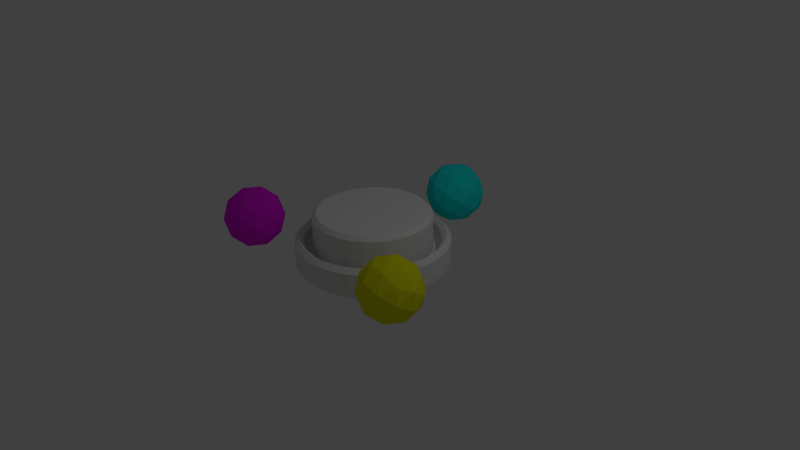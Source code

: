 # Source: Checkpoint.blend  (saved by Blender 2.78.0; exported with 4.5.12 LTS)
import bpy
from mathutils import Matrix  # noqa: F401  (used for matrix-valued properties, if any)

bpy.ops.wm.read_factory_settings(use_empty=True)
scene = bpy.context.scene
scene.name = 'Scene'

# ---- collections
col_collection_1 = bpy.data.collections.new('Collection 1'); scene.collection.children.link(col_collection_1)

# ---- materials (node trees are filled in below, after node groups)
mat_checkpoint_cube_unctive = bpy.data.materials.new('Checkpoint-Cube-Unctive')
mat_checkpoint_cube_unctive.alpha_threshold = 0.0
mat_checkpoint_cube_unctive.use_transparent_shadow = False
mat_checkpoint_cube_unctive.diffuse_color = (0.01, 0.8, 0.8, 1.0)
mat_checkpoint_cube_unctive.roughness = 0.5
mat_checkpoint_pyramid_unactive = bpy.data.materials.new('Checkpoint-Pyramid-Unactive')
mat_checkpoint_pyramid_unactive.alpha_threshold = 0.0
mat_checkpoint_pyramid_unactive.use_transparent_shadow = False
mat_checkpoint_pyramid_unactive.diffuse_color = (0.8, 0.8, 0.01, 1.0)
mat_checkpoint_pyramid_unactive.roughness = 0.5
mat_checkpoint_sphere_unactive = bpy.data.materials.new('Checkpoint-Sphere-Unactive')
mat_checkpoint_sphere_unactive.alpha_threshold = 0.0
mat_checkpoint_sphere_unactive.use_transparent_shadow = False
mat_checkpoint_sphere_unactive.diffuse_color = (0.8, 0.01, 0.8, 1.0)
mat_checkpoint_sphere_unactive.roughness = 0.5
mat_checkpoint_base = bpy.data.materials.new('Checkpoint-Base')
mat_checkpoint_base.alpha_threshold = 0.0
mat_checkpoint_base.use_transparent_shadow = False
mat_checkpoint_base.roughness = 0.5
mat_checkpoint_base.line_color = (0.0, 0.0, 0.0, 1.0)

# ---- material node trees

# ---- world
world_world = bpy.data.worlds.new('World'); scene.world = world_world
world_world.color = (0.05088, 0.05088, 0.05088)
world_world.use_sun_shadow = False
world_world.sun_shadow_jitter_overblur = 0.0
world_world.cycles.sampling_method = 'MANUAL'

# ---- cameras
cam_camera = bpy.data.cameras.new('Camera')
cam_camera.clip_end = 100.0
cam_camera.lens = 35.0
cam_camera.sensor_width = 32.0
cam_camera.sensor_height = 18.0
cam_camera.ortho_scale = 7.314
cam_camera.dof.focus_distance = 0.0
cam_camera.dof.aperture_fstop = 128.0

# ---- lights
light_lamp = bpy.data.lights.new('Lamp', 'POINT')
light_lamp.transmission_factor = 0.0
light_lamp.cutoff_distance = 30.0
light_lamp.energy = 100.0
light_lamp.shadow_buffer_clip_start = 1.001
light_lamp.shadow_soft_size = 0.1
light_lamp.shadow_maximum_resolution = 0.006
light_lamp.use_absolute_resolution = True

# ---- meshes
me_icosphere = bpy.data.meshes.new('Icosphere')
me_icosphere.from_pydata([(0.0, -0.4, 6.517e-08), (0.2894, -0.1789, 0.2103), (-0.1106, -0.1789, 0.3403), (-0.3578, -0.1789, 2.914e-08), (-0.1106, -0.1789, -0.3403), (0.2894, -0.1789, -0.2103), (0.1106, 0.1789, 0.3403), (-0.2894, 0.1789, 0.2103), (-0.2894, 0.1789, -0.2103), (0.1106, 0.1789, -0.3403), (0.3578, 0.1789, -2.914e-08), (0.0, 0.4, -6.517e-08), (-0.06498, -0.3403, 0.2), (0.1701, -0.3403, 0.1236), (0.1051, -0.2103, 0.3236), (0.3403, -0.2103, 3.426e-08), (0.1701, -0.3403, -0.1236), (-0.2103, -0.3403, 5.544e-08), (-0.2753, -0.2103, 0.2), (-0.06498, -0.3403, -0.2), (-0.2753, -0.2103, -0.2), (0.1051, -0.2103, -0.3236), (0.3804, 2.014e-08, 0.1236), (0.3804, -2.014e-08, -0.1236), (0.0, 6.517e-08, 0.4), (0.2351, 5.272e-08, 0.3236), (-0.3804, 2.014e-08, 0.1236), (-0.2351, 5.272e-08, 0.3236), (-0.2351, -5.272e-08, -0.3236), (-0.3804, -2.014e-08, -0.1236), (0.2351, -5.272e-08, -0.3236), (0.0, -6.517e-08, -0.4), (0.2753, 0.2103, 0.2), (-0.1051, 0.2103, 0.3236), (-0.3403, 0.2103, -3.426e-08), (-0.1051, 0.2103, -0.3236), (0.2753, 0.2103, -0.2), (0.06498, 0.3403, 0.2), (0.2103, 0.3403, -5.544e-08), (-0.1701, 0.3403, 0.1236), (-0.1701, 0.3403, -0.1236), (0.06498, 0.3403, -0.2)], [], [(0, 13, 12), (1, 13, 15), (0, 12, 17), (0, 17, 19), (0, 19, 16), (1, 15, 22), (2, 14, 24), (3, 18, 26), (4, 20, 28), (5, 21, 30), (1, 22, 25), (2, 24, 27), (3, 26, 29), (4, 28, 31), (5, 30, 23), (6, 32, 37), (7, 33, 39), (8, 34, 40), (9, 35, 41), (10, 36, 38), (38, 41, 11), (38, 36, 41), (36, 9, 41), (41, 40, 11), (41, 35, 40), (35, 8, 40), (40, 39, 11), (40, 34, 39), (34, 7, 39), (39, 37, 11), (39, 33, 37), (33, 6, 37), (37, 38, 11), (37, 32, 38), (32, 10, 38), (23, 36, 10), (23, 30, 36), (30, 9, 36), (31, 35, 9), (31, 28, 35), (28, 8, 35), (29, 34, 8), (29, 26, 34), (26, 7, 34), (27, 33, 7), (27, 24, 33), (24, 6, 33), (25, 32, 6), (25, 22, 32), (22, 10, 32), (30, 31, 9), (30, 21, 31), (21, 4, 31), (28, 29, 8), (28, 20, 29), (20, 3, 29), (26, 27, 7), (26, 18, 27), (18, 2, 27), (24, 25, 6), (24, 14, 25), (14, 1, 25), (22, 23, 10), (22, 15, 23), (15, 5, 23), (16, 21, 5), (16, 19, 21), (19, 4, 21), (19, 20, 4), (19, 17, 20), (17, 3, 20), (17, 18, 3), (17, 12, 18), (12, 2, 18), (15, 16, 5), (15, 13, 16), (13, 0, 16), (12, 14, 2), (12, 13, 14), (13, 1, 14)])
me_icosphere.materials.append(mat_checkpoint_cube_unctive)
me_icosphere.use_remesh_preserve_volume = False
me_icosphere.use_remesh_preserve_attributes = False
me_icosphere.use_mirror_vertex_groups = False
me_icosphere.update()
me_icosphere_002 = bpy.data.meshes.new('Icosphere.002')
me_icosphere_002.from_pydata([(0.0, -0.4, 6.517e-08), (0.2894, -0.1789, 0.2103), (-0.1106, -0.1789, 0.3403), (-0.3578, -0.1789, 2.914e-08), (-0.1106, -0.1789, -0.3403), (0.2894, -0.1789, -0.2103), (0.1106, 0.1789, 0.3403), (-0.2894, 0.1789, 0.2103), (-0.2894, 0.1789, -0.2103), (0.1106, 0.1789, -0.3403), (0.3578, 0.1789, -2.914e-08), (0.0, 0.4, -6.517e-08), (-0.06498, -0.3403, 0.2), (0.1701, -0.3403, 0.1236), (0.1051, -0.2103, 0.3236), (0.3403, -0.2103, 3.426e-08), (0.1701, -0.3403, -0.1236), (-0.2103, -0.3403, 5.544e-08), (-0.2753, -0.2103, 0.2), (-0.06498, -0.3403, -0.2), (-0.2753, -0.2103, -0.2), (0.1051, -0.2103, -0.3236), (0.3804, 2.014e-08, 0.1236), (0.3804, -2.014e-08, -0.1236), (0.0, 6.517e-08, 0.4), (0.2351, 5.272e-08, 0.3236), (-0.3804, 2.014e-08, 0.1236), (-0.2351, 5.272e-08, 0.3236), (-0.2351, -5.272e-08, -0.3236), (-0.3804, -2.014e-08, -0.1236), (0.2351, -5.272e-08, -0.3236), (0.0, -6.517e-08, -0.4), (0.2753, 0.2103, 0.2), (-0.1051, 0.2103, 0.3236), (-0.3403, 0.2103, -3.426e-08), (-0.1051, 0.2103, -0.3236), (0.2753, 0.2103, -0.2), (0.06498, 0.3403, 0.2), (0.2103, 0.3403, -5.544e-08), (-0.1701, 0.3403, 0.1236), (-0.1701, 0.3403, -0.1236), (0.06498, 0.3403, -0.2)], [], [(0, 13, 12), (1, 13, 15), (0, 12, 17), (0, 17, 19), (0, 19, 16), (1, 15, 22), (2, 14, 24), (3, 18, 26), (4, 20, 28), (5, 21, 30), (1, 22, 25), (2, 24, 27), (3, 26, 29), (4, 28, 31), (5, 30, 23), (6, 32, 37), (7, 33, 39), (8, 34, 40), (9, 35, 41), (10, 36, 38), (38, 41, 11), (38, 36, 41), (36, 9, 41), (41, 40, 11), (41, 35, 40), (35, 8, 40), (40, 39, 11), (40, 34, 39), (34, 7, 39), (39, 37, 11), (39, 33, 37), (33, 6, 37), (37, 38, 11), (37, 32, 38), (32, 10, 38), (23, 36, 10), (23, 30, 36), (30, 9, 36), (31, 35, 9), (31, 28, 35), (28, 8, 35), (29, 34, 8), (29, 26, 34), (26, 7, 34), (27, 33, 7), (27, 24, 33), (24, 6, 33), (25, 32, 6), (25, 22, 32), (22, 10, 32), (30, 31, 9), (30, 21, 31), (21, 4, 31), (28, 29, 8), (28, 20, 29), (20, 3, 29), (26, 27, 7), (26, 18, 27), (18, 2, 27), (24, 25, 6), (24, 14, 25), (14, 1, 25), (22, 23, 10), (22, 15, 23), (15, 5, 23), (16, 21, 5), (16, 19, 21), (19, 4, 21), (19, 20, 4), (19, 17, 20), (17, 3, 20), (17, 18, 3), (17, 12, 18), (12, 2, 18), (15, 16, 5), (15, 13, 16), (13, 0, 16), (12, 14, 2), (12, 13, 14), (13, 1, 14)])
me_icosphere_002.materials.append(mat_checkpoint_pyramid_unactive)
me_icosphere_002.use_remesh_preserve_volume = False
me_icosphere_002.use_remesh_preserve_attributes = False
me_icosphere_002.use_mirror_vertex_groups = False
me_icosphere_002.update()
me_icosphere_001 = bpy.data.meshes.new('Icosphere.001')
me_icosphere_001.from_pydata([(0.0, -0.4, 6.517e-08), (0.2894, -0.1789, 0.2103), (-0.1106, -0.1789, 0.3403), (-0.3578, -0.1789, 2.914e-08), (-0.1106, -0.1789, -0.3403), (0.2894, -0.1789, -0.2103), (0.1106, 0.1789, 0.3403), (-0.2894, 0.1789, 0.2103), (-0.2894, 0.1789, -0.2103), (0.1106, 0.1789, -0.3403), (0.3578, 0.1789, -2.914e-08), (0.0, 0.4, -6.517e-08), (-0.06498, -0.3403, 0.2), (0.1701, -0.3403, 0.1236), (0.1051, -0.2103, 0.3236), (0.3403, -0.2103, 3.426e-08), (0.1701, -0.3403, -0.1236), (-0.2103, -0.3403, 5.544e-08), (-0.2753, -0.2103, 0.2), (-0.06498, -0.3403, -0.2), (-0.2753, -0.2103, -0.2), (0.1051, -0.2103, -0.3236), (0.3804, 2.014e-08, 0.1236), (0.3804, -2.014e-08, -0.1236), (0.0, 6.517e-08, 0.4), (0.2351, 5.272e-08, 0.3236), (-0.3804, 2.014e-08, 0.1236), (-0.2351, 5.272e-08, 0.3236), (-0.2351, -5.272e-08, -0.3236), (-0.3804, -2.014e-08, -0.1236), (0.2351, -5.272e-08, -0.3236), (0.0, -6.517e-08, -0.4), (0.2753, 0.2103, 0.2), (-0.1051, 0.2103, 0.3236), (-0.3403, 0.2103, -3.426e-08), (-0.1051, 0.2103, -0.3236), (0.2753, 0.2103, -0.2), (0.06498, 0.3403, 0.2), (0.2103, 0.3403, -5.544e-08), (-0.1701, 0.3403, 0.1236), (-0.1701, 0.3403, -0.1236), (0.06498, 0.3403, -0.2)], [], [(0, 13, 12), (1, 13, 15), (0, 12, 17), (0, 17, 19), (0, 19, 16), (1, 15, 22), (2, 14, 24), (3, 18, 26), (4, 20, 28), (5, 21, 30), (1, 22, 25), (2, 24, 27), (3, 26, 29), (4, 28, 31), (5, 30, 23), (6, 32, 37), (7, 33, 39), (8, 34, 40), (9, 35, 41), (10, 36, 38), (38, 41, 11), (38, 36, 41), (36, 9, 41), (41, 40, 11), (41, 35, 40), (35, 8, 40), (40, 39, 11), (40, 34, 39), (34, 7, 39), (39, 37, 11), (39, 33, 37), (33, 6, 37), (37, 38, 11), (37, 32, 38), (32, 10, 38), (23, 36, 10), (23, 30, 36), (30, 9, 36), (31, 35, 9), (31, 28, 35), (28, 8, 35), (29, 34, 8), (29, 26, 34), (26, 7, 34), (27, 33, 7), (27, 24, 33), (24, 6, 33), (25, 32, 6), (25, 22, 32), (22, 10, 32), (30, 31, 9), (30, 21, 31), (21, 4, 31), (28, 29, 8), (28, 20, 29), (20, 3, 29), (26, 27, 7), (26, 18, 27), (18, 2, 27), (24, 25, 6), (24, 14, 25), (14, 1, 25), (22, 23, 10), (22, 15, 23), (15, 5, 23), (16, 21, 5), (16, 19, 21), (19, 4, 21), (19, 20, 4), (19, 17, 20), (17, 3, 20), (17, 18, 3), (17, 12, 18), (12, 2, 18), (15, 16, 5), (15, 13, 16), (13, 0, 16), (12, 14, 2), (12, 13, 14), (13, 1, 14)])
me_icosphere_001.materials.append(mat_checkpoint_sphere_unactive)
me_icosphere_001.use_remesh_preserve_volume = False
me_icosphere_001.use_remesh_preserve_attributes = False
me_icosphere_001.use_mirror_vertex_groups = False
me_icosphere_001.update()
me_cylinder_007 = bpy.data.meshes.new('Cylinder.007')
me_cylinder_007.from_pydata([(-4.284e-08, 0.944, -0.25), (-0.0555, 0.9945, -0.1942), (0.0555, 0.9945, -0.1942), (0.0555, 0.8735, 0.1042), (0.05577, 0.9293, 0.1554), (-0.05577, 0.9293, 0.1554), (-0.0555, 0.8735, 0.1042), (0.1842, 0.9258, -0.25), (0.1396, 0.9863, -0.1942), (0.2485, 0.9646, -0.1942), (0.116, 0.8675, 0.1042), (0.2248, 0.8459, 0.1042), (0.236, 0.9006, 0.1554), (0.1266, 0.9223, 0.1554), (0.3612, 0.8721, -0.25), (0.3293, 0.9401, -0.1942), (0.4319, 0.8976, -0.1942), (0.283, 0.8282, 0.1042), (0.3855, 0.7857, 0.1042), (0.4072, 0.8372, 0.1554), (0.3041, 0.8799, 0.1554), (0.5244, 0.7849, -0.25), (0.5064, 0.8578, -0.1942), (0.5987, 0.7961, -0.1942), (0.4391, 0.7571, 0.1042), (0.5314, 0.6954, 0.1042), (0.5627, 0.7417, 0.1554), (0.4699, 0.8037, 0.1554), (0.6675, 0.6675, -0.25), (0.664, 0.7425, -0.1942), (0.7425, 0.664, -0.1942), (0.5784, 0.6569, 0.1042), (0.6569, 0.5784, 0.1042), (0.6965, 0.6177, 0.1554), (0.6177, 0.6965, 0.1554), (0.7849, 0.5244, -0.25), (0.7961, 0.5987, -0.1942), (0.8578, 0.5064, -0.1942), (0.6954, 0.5314, 0.1042), (0.7571, 0.4391, 0.1042), (0.8037, 0.4699, 0.1554), (0.7417, 0.5627, 0.1554), (0.8721, 0.3612, -0.25), (0.8976, 0.4319, -0.1942), (0.9401, 0.3293, -0.1942), (0.7857, 0.3855, 0.1042), (0.8282, 0.283, 0.1042), (0.8799, 0.3041, 0.1554), (0.8372, 0.4072, 0.1554), (0.9258, 0.1842, -0.25), (0.9646, 0.2485, -0.1942), (0.9863, 0.1396, -0.1942), (0.8459, 0.2248, 0.1042), (0.8675, 0.116, 0.1042), (0.9223, 0.1266, 0.1554), (0.9006, 0.236, 0.1554), (0.944, 7.078e-08, -0.25), (0.9945, 0.0555, -0.1942), (0.9945, -0.0555, -0.1942), (0.8735, 0.0555, 0.1042), (0.8735, -0.0555, 0.1042), (0.9293, -0.05577, 0.1554), (0.9293, 0.05577, 0.1554), (0.9258, -0.1842, -0.25), (0.9863, -0.1396, -0.1942), (0.9646, -0.2485, -0.1942), (0.8675, -0.116, 0.1042), (0.8459, -0.2248, 0.1042), (0.9006, -0.236, 0.1554), (0.9223, -0.1266, 0.1554), (0.8721, -0.3612, -0.25), (0.9401, -0.3293, -0.1942), (0.8976, -0.4319, -0.1942), (0.8282, -0.283, 0.1042), (0.7857, -0.3855, 0.1042), (0.8372, -0.4072, 0.1554), (0.8799, -0.3041, 0.1554), (0.7849, -0.5244, -0.25), (0.8578, -0.5064, -0.1942), (0.7961, -0.5987, -0.1942), (0.7571, -0.4391, 0.1042), (0.6954, -0.5314, 0.1042), (0.7417, -0.5627, 0.1554), (0.8037, -0.4699, 0.1554), (0.6675, -0.6675, -0.25), (0.7425, -0.664, -0.1942), (0.664, -0.7425, -0.1942), (0.6569, -0.5784, 0.1042), (0.5784, -0.6569, 0.1042), (0.6177, -0.6965, 0.1554), (0.6965, -0.6177, 0.1554), (0.5244, -0.7849, -0.25), (0.5987, -0.7961, -0.1942), (0.5064, -0.8578, -0.1942), (0.5314, -0.6954, 0.1042), (0.4391, -0.7571, 0.1042), (0.4699, -0.8037, 0.1554), (0.5627, -0.7417, 0.1554), (0.3612, -0.8721, -0.25), (0.4319, -0.8976, -0.1942), (0.3293, -0.9401, -0.1942), (0.3855, -0.7857, 0.1042), (0.283, -0.8282, 0.1042), (0.3041, -0.8799, 0.1554), (0.4072, -0.8372, 0.1554), (0.1842, -0.9258, -0.25), (0.2485, -0.9646, -0.1942), (0.1396, -0.9863, -0.1942), (0.2248, -0.8459, 0.1042), (0.116, -0.8675, 0.1042), (0.1266, -0.9223, 0.1554), (0.236, -0.9006, 0.1554), (-2.915e-07, -0.944, -0.25), (0.0555, -0.9945, -0.1942), (-0.0555, -0.9945, -0.1942), (0.0555, -0.8735, 0.1042), (-0.0555, -0.8735, 0.1042), (-0.05577, -0.9293, 0.1554), (0.05577, -0.9293, 0.1554), (-0.1842, -0.9258, -0.25), (-0.1396, -0.9863, -0.1942), (-0.2485, -0.9646, -0.1942), (-0.116, -0.8675, 0.1042), (-0.2248, -0.8459, 0.1042), (-0.236, -0.9006, 0.1554), (-0.1266, -0.9223, 0.1554), (-0.3612, -0.8721, -0.25), (-0.3293, -0.9401, -0.1942), (-0.4319, -0.8976, -0.1942), (-0.283, -0.8282, 0.1042), (-0.3855, -0.7857, 0.1042), (-0.4072, -0.8372, 0.1554), (-0.3041, -0.8799, 0.1554), (-0.5244, -0.7849, -0.25), (-0.5064, -0.8578, -0.1942), (-0.5987, -0.7961, -0.1942), (-0.4391, -0.7571, 0.1042), (-0.5314, -0.6954, 0.1042), (-0.5627, -0.7417, 0.1554), (-0.4699, -0.8037, 0.1554), (-0.6675, -0.6675, -0.25), (-0.664, -0.7425, -0.1942), (-0.7425, -0.664, -0.1942), (-0.5784, -0.6569, 0.1042), (-0.6569, -0.5784, 0.1042), (-0.6965, -0.6177, 0.1554), (-0.6177, -0.6965, 0.1554), (-0.7849, -0.5244, -0.25), (-0.7961, -0.5987, -0.1942), (-0.8578, -0.5064, -0.1942), (-0.6954, -0.5314, 0.1042), (-0.7571, -0.4391, 0.1042), (-0.8037, -0.4699, 0.1554), (-0.7417, -0.5627, 0.1554), (-0.8721, -0.3612, -0.25), (-0.8976, -0.4319, -0.1942), (-0.9401, -0.3293, -0.1942), (-0.7857, -0.3855, 0.1042), (-0.8282, -0.283, 0.1042), (-0.8799, -0.3041, 0.1554), (-0.8372, -0.4071, 0.1554), (-0.9258, -0.1842, -0.25), (-0.9646, -0.2485, -0.1942), (-0.9863, -0.1396, -0.1942), (-0.8459, -0.2248, 0.1042), (-0.8675, -0.116, 0.1042), (-0.9223, -0.1266, 0.1554), (-0.9006, -0.236, 0.1554), (-0.944, 8.75e-07, -0.25), (-0.9945, -0.0555, -0.1942), (-0.9945, 0.05551, -0.1942), (-0.8735, -0.0555, 0.1042), (-0.8735, 0.0555, 0.1042), (-0.9293, 0.05577, 0.1554), (-0.9293, -0.05577, 0.1554), (-0.9258, 0.1842, -0.25), (-0.9863, 0.1396, -0.1942), (-0.9646, 0.2485, -0.1942), (-0.8675, 0.116, 0.1042), (-0.8459, 0.2248, 0.1042), (-0.9006, 0.236, 0.1554), (-0.9223, 0.1266, 0.1554), (-0.8721, 0.3612, -0.25), (-0.9401, 0.3293, -0.1942), (-0.8976, 0.4319, -0.1942), (-0.8282, 0.283, 0.1042), (-0.7857, 0.3855, 0.1042), (-0.8372, 0.4072, 0.1554), (-0.8799, 0.3041, 0.1554), (-0.7849, 0.5244, -0.25), (-0.8578, 0.5064, -0.1942), (-0.7961, 0.5987, -0.1942), (-0.7571, 0.4391, 0.1042), (-0.6954, 0.5314, 0.1042), (-0.7417, 0.5627, 0.1554), (-0.8037, 0.4699, 0.1554), (-0.6675, 0.6675, -0.25), (-0.7425, 0.664, -0.1942), (-0.664, 0.7425, -0.1942), (-0.6569, 0.5784, 0.1042), (-0.5784, 0.6569, 0.1042), (-0.6177, 0.6965, 0.1554), (-0.6965, 0.6177, 0.1554), (-0.5244, 0.7849, -0.25), (-0.5987, 0.7961, -0.1942), (-0.5064, 0.8578, -0.1942), (-0.5314, 0.6954, 0.1042), (-0.4391, 0.7571, 0.1042), (-0.4699, 0.8037, 0.1554), (-0.5627, 0.7417, 0.1554), (-0.3612, 0.8721, -0.25), (-0.4319, 0.8976, -0.1942), (-0.3293, 0.9401, -0.1942), (-0.3855, 0.7857, 0.1042), (-0.283, 0.8282, 0.1042), (-0.3041, 0.8799, 0.1554), (-0.4071, 0.8372, 0.1554), (-0.1842, 0.9258, -0.25), (-0.2485, 0.9646, -0.1942), (-0.1396, 0.9863, -0.1942), (-0.2248, 0.8459, 0.1042), (-0.116, 0.8675, 0.1042), (-0.1266, 0.9223, 0.1554), (-0.236, 0.9006, 0.1554), (0.1284, 0.9315, 0.1546), (0.2378, 0.9097, 0.1546), (0.2485, 0.9646, 0.09423), (0.1396, 0.9863, 0.09423), (0.05577, 0.9387, 0.1546), (0.0555, 0.9945, 0.09423), (-0.0555, 0.9945, 0.09423), (-0.05577, 0.9387, 0.1546), (0.3077, 0.8885, 0.1546), (0.4107, 0.8459, 0.1546), (0.4319, 0.8976, 0.09423), (0.3293, 0.9401, 0.09423), (0.4751, 0.8114, 0.1546), (0.5679, 0.7495, 0.1546), (0.5987, 0.7961, 0.09423), (0.5064, 0.8578, 0.09423), (0.6243, 0.7032, 0.1546), (0.7032, 0.6243, 0.1546), (0.7425, 0.664, 0.09423), (0.664, 0.7425, 0.09423), (0.7495, 0.5679, 0.1546), (0.8114, 0.4751, 0.1546), (0.8578, 0.5064, 0.09423), (0.7961, 0.5987, 0.09423), (0.8459, 0.4107, 0.1546), (0.8885, 0.3077, 0.1546), (0.9401, 0.3293, 0.09423), (0.8976, 0.4319, 0.09423), (0.9097, 0.2378, 0.1546), (0.9315, 0.1284, 0.1546), (0.9863, 0.1396, 0.09423), (0.9646, 0.2485, 0.09423), (0.9387, 0.05577, 0.1546), (0.9387, -0.05577, 0.1546), (0.9945, -0.0555, 0.09423), (0.9945, 0.0555, 0.09423), (0.9315, -0.1284, 0.1546), (0.9097, -0.2378, 0.1546), (0.9646, -0.2485, 0.09423), (0.9863, -0.1396, 0.09423), (0.8885, -0.3077, 0.1546), (0.8459, -0.4107, 0.1546), (0.8976, -0.4319, 0.09423), (0.9401, -0.3293, 0.09423), (0.8114, -0.4751, 0.1546), (0.7495, -0.5679, 0.1546), (0.7961, -0.5987, 0.09423), (0.8578, -0.5064, 0.09423), (0.7032, -0.6243, 0.1546), (0.6243, -0.7032, 0.1546), (0.664, -0.7425, 0.09423), (0.7425, -0.664, 0.09423), (0.5679, -0.7495, 0.1546), (0.4751, -0.8114, 0.1546), (0.5064, -0.8578, 0.09423), (0.5987, -0.7961, 0.09423), (0.4107, -0.8459, 0.1546), (0.3077, -0.8885, 0.1546), (0.3293, -0.9401, 0.09423), (0.4319, -0.8976, 0.09423), (0.2378, -0.9097, 0.1546), (0.1284, -0.9315, 0.1546), (0.1396, -0.9863, 0.09423), (0.2485, -0.9646, 0.09423), (0.05577, -0.9387, 0.1546), (-0.05577, -0.9387, 0.1546), (-0.0555, -0.9945, 0.09423), (0.0555, -0.9945, 0.09423), (-0.1284, -0.9315, 0.1546), (-0.2378, -0.9097, 0.1546), (-0.2485, -0.9646, 0.09423), (-0.1396, -0.9863, 0.09423), (-0.3077, -0.8885, 0.1546), (-0.4107, -0.8459, 0.1546), (-0.4319, -0.8976, 0.09423), (-0.3293, -0.9401, 0.09423), (-0.4751, -0.8114, 0.1546), (-0.5679, -0.7495, 0.1546), (-0.5987, -0.7961, 0.09423), (-0.5064, -0.8578, 0.09423), (-0.6243, -0.7032, 0.1546), (-0.7032, -0.6243, 0.1546), (-0.7425, -0.664, 0.09423), (-0.664, -0.7425, 0.09423), (-0.7495, -0.5679, 0.1546), (-0.8114, -0.4751, 0.1546), (-0.8578, -0.5064, 0.09423), (-0.7961, -0.5987, 0.09423), (-0.8459, -0.4107, 0.1546), (-0.8885, -0.3077, 0.1546), (-0.9401, -0.3293, 0.09423), (-0.8976, -0.4319, 0.09423), (-0.9097, -0.2378, 0.1546), (-0.9315, -0.1284, 0.1546), (-0.9863, -0.1396, 0.09423), (-0.9646, -0.2485, 0.09423), (-0.9387, -0.05577, 0.1546), (-0.9387, 0.05577, 0.1546), (-0.9945, 0.05551, 0.09423), (-0.9945, -0.0555, 0.09423), (-0.9315, 0.1284, 0.1546), (-0.9097, 0.2378, 0.1546), (-0.9646, 0.2485, 0.09423), (-0.9863, 0.1396, 0.09423), (-0.8885, 0.3077, 0.1546), (-0.8459, 0.4107, 0.1546), (-0.8976, 0.4319, 0.09423), (-0.9401, 0.3293, 0.09423), (-0.8114, 0.4751, 0.1546), (-0.7495, 0.5679, 0.1546), (-0.7961, 0.5987, 0.09423), (-0.8578, 0.5064, 0.09423), (-0.7032, 0.6243, 0.1546), (-0.6243, 0.7032, 0.1546), (-0.664, 0.7425, 0.09423), (-0.7425, 0.664, 0.09423), (-0.5679, 0.7495, 0.1546), (-0.4751, 0.8114, 0.1546), (-0.5064, 0.8578, 0.09423), (-0.5987, 0.7961, 0.09423), (-0.4107, 0.8459, 0.1546), (-0.3077, 0.8885, 0.1546), (-0.3293, 0.9401, 0.09423), (-0.4319, 0.8976, 0.09423), (-0.2378, 0.9097, 0.1546), (-0.1284, 0.9315, 0.1546), (-0.1396, 0.9863, 0.09423), (-0.2485, 0.9646, 0.09423), (0.0944, 0.7591, -0.01923), (0.2033, 0.7374, -0.01923), (0.2144, 0.7918, -0.06746), (0.105, 0.8136, -0.06746), (0.0555, 0.7629, -0.01923), (0.05577, 0.8184, -0.06746), (-0.05577, 0.8184, -0.06746), (-0.0555, 0.7629, -0.01923), (0.2407, 0.7261, -0.01923), (0.3432, 0.6836, -0.01923), (0.3647, 0.7348, -0.06746), (0.2617, 0.7775, -0.06746), (0.3777, 0.6652, -0.01923), (0.47, 0.6035, -0.01923), (0.5011, 0.6495, -0.06746), (0.4083, 0.7115, -0.06746), (0.5002, 0.5787, -0.01923), (0.5787, 0.5002, -0.01923), (0.6182, 0.5393, -0.06746), (0.5393, 0.6182, -0.06746), (0.6035, 0.47, -0.01923), (0.6652, 0.3777, -0.01923), (0.7115, 0.4083, -0.06746), (0.6495, 0.5011, -0.06746), (0.6836, 0.3432, -0.01923), (0.7261, 0.2407, -0.01923), (0.7775, 0.2617, -0.06746), (0.7348, 0.3647, -0.06746), (0.7374, 0.2033, -0.01923), (0.7591, 0.0944, -0.01923), (0.8136, 0.105, -0.06746), (0.7918, 0.2144, -0.06746), (0.7629, 0.0555, -0.01923), (0.7629, -0.0555, -0.01923), (0.8184, -0.05577, -0.06746), (0.8184, 0.05577, -0.06746), (0.7591, -0.0944, -0.01923), (0.7374, -0.2033, -0.01923), (0.7918, -0.2144, -0.06746), (0.8136, -0.105, -0.06746), (0.7261, -0.2407, -0.01923), (0.6836, -0.3432, -0.01923), (0.7348, -0.3647, -0.06746), (0.7775, -0.2617, -0.06746), (0.6652, -0.3777, -0.01923), (0.6035, -0.47, -0.01923), (0.6495, -0.5011, -0.06746), (0.7115, -0.4083, -0.06746), (0.5787, -0.5002, -0.01923), (0.5002, -0.5787, -0.01923), (0.5393, -0.6182, -0.06746), (0.6182, -0.5393, -0.06746), (0.47, -0.6035, -0.01923), (0.3777, -0.6652, -0.01923), (0.4083, -0.7115, -0.06746), (0.5011, -0.6495, -0.06746), (0.3432, -0.6836, -0.01923), (0.2407, -0.7261, -0.01923), (0.2617, -0.7775, -0.06746), (0.3647, -0.7348, -0.06746), (0.2033, -0.7374, -0.01923), (0.0944, -0.7591, -0.01923), (0.105, -0.8136, -0.06746), (0.2144, -0.7918, -0.06746), (0.0555, -0.7629, -0.01923), (-0.0555, -0.7629, -0.01923), (-0.05577, -0.8184, -0.06746), (0.05577, -0.8184, -0.06746), (-0.0944, -0.7591, -0.01923), (-0.2033, -0.7374, -0.01923), (-0.2144, -0.7918, -0.06746), (-0.105, -0.8136, -0.06746), (-0.2407, -0.7261, -0.01923), (-0.3432, -0.6836, -0.01923), (-0.3647, -0.7348, -0.06746), (-0.2617, -0.7775, -0.06746), (-0.3777, -0.6652, -0.01923), (-0.47, -0.6035, -0.01923), (-0.5011, -0.6495, -0.06746), (-0.4083, -0.7115, -0.06746), (-0.5002, -0.5787, -0.01923), (-0.5787, -0.5002, -0.01923), (-0.6182, -0.5393, -0.06746), (-0.5393, -0.6182, -0.06746), (-0.6035, -0.47, -0.01923), (-0.6652, -0.3777, -0.01923), (-0.7115, -0.4083, -0.06746), (-0.6495, -0.5011, -0.06746), (-0.6836, -0.3432, -0.01923), (-0.7261, -0.2407, -0.01923), (-0.7775, -0.2617, -0.06746), (-0.7348, -0.3647, -0.06746), (-0.7374, -0.2033, -0.01923), (-0.7591, -0.0944, -0.01923), (-0.8136, -0.105, -0.06746), (-0.7918, -0.2144, -0.06746), (-0.7629, -0.0555, -0.01923), (-0.7629, 0.0555, -0.01923), (-0.8184, 0.05577, -0.06746), (-0.8184, -0.05577, -0.06746), (-0.7591, 0.0944, -0.01923), (-0.7374, 0.2033, -0.01923), (-0.7918, 0.2144, -0.06746), (-0.8136, 0.105, -0.06746), (-0.7261, 0.2407, -0.01923), (-0.6836, 0.3432, -0.01923), (-0.7348, 0.3647, -0.06746), (-0.7775, 0.2617, -0.06746), (-0.6652, 0.3777, -0.01923), (-0.6035, 0.47, -0.01923), (-0.6495, 0.5011, -0.06746), (-0.7115, 0.4083, -0.06746), (-0.5787, 0.5002, -0.01923), (-0.5002, 0.5787, -0.01923), (-0.5393, 0.6182, -0.06746), (-0.6182, 0.5393, -0.06746), (-0.47, 0.6035, -0.01923), (-0.3777, 0.6652, -0.01923), (-0.4083, 0.7115, -0.06746), (-0.5011, 0.6495, -0.06746), (-0.3432, 0.6836, -0.01923), (-0.2407, 0.7261, -0.01923), (-0.2617, 0.7775, -0.06746), (-0.3647, 0.7348, -0.06746), (-0.2033, 0.7374, -0.01923), (-0.0944, 0.7591, -0.01923), (-0.105, 0.8136, -0.06746), (-0.2144, 0.7918, -0.06746), (0.1049, 0.8131, -0.06754), (0.2143, 0.7913, -0.06754), (0.2248, 0.8459, -0.004227), (0.116, 0.8675, -0.004227), (0.05577, 0.8179, -0.06754), (0.0555, 0.8735, -0.004227), (-0.0555, 0.8735, -0.004227), (-0.05577, 0.8179, -0.06754), (0.2615, 0.777, -0.06754), (0.3645, 0.7343, -0.06754), (0.3855, 0.7857, -0.004227), (0.283, 0.8282, -0.004227), (0.408, 0.7111, -0.06754), (0.5008, 0.6491, -0.06754), (0.5314, 0.6954, -0.004227), (0.4391, 0.7571, -0.004227), (0.5389, 0.6178, -0.06754), (0.6178, 0.5389, -0.06754), (0.6569, 0.5784, -0.004227), (0.5784, 0.6569, -0.004227), (0.6491, 0.5008, -0.06754), (0.7111, 0.408, -0.06754), (0.7571, 0.4391, -0.004227), (0.6954, 0.5314, -0.004227), (0.7343, 0.3645, -0.06754), (0.777, 0.2615, -0.06754), (0.8282, 0.283, -0.004227), (0.7857, 0.3855, -0.004227), (0.7913, 0.2143, -0.06754), (0.8131, 0.1049, -0.06754), (0.8675, 0.116, -0.004227), (0.8459, 0.2248, -0.004227), (0.8179, 0.05577, -0.06754), (0.8179, -0.05577, -0.06754), (0.8735, -0.0555, -0.004227), (0.8735, 0.0555, -0.004227), (0.8131, -0.1049, -0.06754), (0.7913, -0.2143, -0.06754), (0.8459, -0.2248, -0.004227), (0.8675, -0.116, -0.004227), (0.777, -0.2615, -0.06754), (0.7343, -0.3645, -0.06754), (0.7857, -0.3855, -0.004227), (0.8282, -0.283, -0.004227), (0.7111, -0.408, -0.06754), (0.6491, -0.5008, -0.06754), (0.6954, -0.5314, -0.004227), (0.7571, -0.4391, -0.004227), (0.6178, -0.5389, -0.06754), (0.5389, -0.6178, -0.06754), (0.5784, -0.6569, -0.004227), (0.6569, -0.5784, -0.004227), (0.5008, -0.6491, -0.06754), (0.408, -0.7111, -0.06754), (0.4391, -0.7571, -0.004227), (0.5314, -0.6954, -0.004227), (0.3645, -0.7343, -0.06754), (0.2615, -0.777, -0.06754), (0.283, -0.8282, -0.004227), (0.3855, -0.7857, -0.004227), (0.2143, -0.7913, -0.06754), (0.1049, -0.8131, -0.06754), (0.116, -0.8675, -0.004227), (0.2248, -0.8459, -0.004227), (0.05577, -0.8179, -0.06754), (-0.05577, -0.8179, -0.06754), (-0.0555, -0.8735, -0.004227), (0.0555, -0.8735, -0.004227), (-0.1049, -0.8131, -0.06754), (-0.2143, -0.7913, -0.06754), (-0.2248, -0.8459, -0.004227), (-0.116, -0.8675, -0.004227), (-0.2615, -0.777, -0.06754), (-0.3645, -0.7343, -0.06754), (-0.3855, -0.7857, -0.004227), (-0.283, -0.8282, -0.004227), (-0.408, -0.7111, -0.06754), (-0.5008, -0.6491, -0.06754), (-0.5314, -0.6954, -0.004227), (-0.4391, -0.7571, -0.004227), (-0.5389, -0.6178, -0.06754), (-0.6178, -0.5389, -0.06754), (-0.6569, -0.5784, -0.004227), (-0.5784, -0.6569, -0.004227), (-0.6491, -0.5008, -0.06754), (-0.7111, -0.408, -0.06754), (-0.7571, -0.4391, -0.004227), (-0.6954, -0.5314, -0.004227), (-0.7343, -0.3645, -0.06754), (-0.777, -0.2615, -0.06754), (-0.8282, -0.283, -0.004227), (-0.7857, -0.3855, -0.004227), (-0.7913, -0.2143, -0.06754), (-0.8131, -0.1049, -0.06754), (-0.8675, -0.116, -0.004227), (-0.8459, -0.2248, -0.004227), (-0.8179, -0.05577, -0.06754), (-0.8179, 0.05577, -0.06754), (-0.8735, 0.0555, -0.004227), (-0.8735, -0.0555, -0.004227), (-0.8131, 0.1049, -0.06754), (-0.7913, 0.2143, -0.06754), (-0.8459, 0.2248, -0.004227), (-0.8675, 0.116, -0.004227), (-0.777, 0.2615, -0.06754), (-0.7343, 0.3645, -0.06754), (-0.7857, 0.3855, -0.004227), (-0.8282, 0.283, -0.004227), (-0.7111, 0.408, -0.06754), (-0.6491, 0.5008, -0.06754), (-0.6954, 0.5314, -0.004227), (-0.7571, 0.4391, -0.004227), (-0.6178, 0.5389, -0.06754), (-0.5389, 0.6178, -0.06754), (-0.5784, 0.6569, -0.004227), (-0.6569, 0.5784, -0.004227), (-0.5008, 0.6491, -0.06754), (-0.408, 0.7111, -0.06754), (-0.4391, 0.7571, -0.004227), (-0.5314, 0.6954, -0.004227), (-0.3645, 0.7343, -0.06754), (-0.2615, 0.777, -0.06754), (-0.283, 0.8282, -0.004227), (-0.3855, 0.7857, -0.004227), (-0.2143, 0.7913, -0.06754), (-0.1049, 0.8131, -0.06754), (-0.116, 0.8675, -0.004227), (-0.2248, 0.8459, -0.004227), (0.0944, 0.7591, 0.4192), (0.139, 0.6987, 0.475), (0.2033, 0.7374, 0.4192), (0.0555, 0.7629, 0.4192), (-0.0555, 0.7629, 0.4192), (9.779e-08, 0.7124, 0.475), (0.2407, 0.7261, 0.4192), (0.2726, 0.6581, 0.475), (0.3432, 0.6836, 0.4192), (0.3777, 0.6652, 0.4192), (0.3958, 0.5923, 0.475), (0.47, 0.6035, 0.4192), (0.5002, 0.5787, 0.4192), (0.5037, 0.5037, 0.475), (0.5787, 0.5002, 0.4192), (0.6035, 0.47, 0.4192), (0.5923, 0.3958, 0.475), (0.6652, 0.3777, 0.4192), (0.6836, 0.3432, 0.4192), (0.6581, 0.2726, 0.475), (0.7261, 0.2407, 0.4192), (0.7374, 0.2033, 0.4192), (0.6987, 0.139, 0.475), (0.7591, 0.0944, 0.4192), (0.7629, 0.0555, 0.4192), (0.7124, -1.211e-08, 0.475), (0.7629, -0.0555, 0.4192), (0.7591, -0.0944, 0.4192), (0.6987, -0.139, 0.475), (0.7374, -0.2033, 0.4192), (0.7261, -0.2407, 0.4192), (0.6581, -0.2726, 0.475), (0.6836, -0.3432, 0.4192), (0.6652, -0.3777, 0.4192), (0.5923, -0.3958, 0.475), (0.6035, -0.47, 0.4192), (0.5787, -0.5002, 0.4192), (0.5037, -0.5037, 0.475), (0.5002, -0.5787, 0.4192), (0.47, -0.6035, 0.4192), (0.3958, -0.5923, 0.475), (0.3777, -0.6652, 0.4192), (0.3432, -0.6836, 0.4192), (0.2726, -0.6581, 0.475), (0.2407, -0.7261, 0.4192), (0.2033, -0.7374, 0.4192), (0.139, -0.6987, 0.475), (0.0944, -0.7591, 0.4192), (0.0555, -0.7629, 0.4192), (-2.147e-07, -0.7124, 0.475), (-0.0555, -0.7629, 0.4192), (-0.0944, -0.7591, 0.4192), (-0.139, -0.6987, 0.475), (-0.2033, -0.7374, 0.4192), (-0.2407, -0.7261, 0.4192), (-0.2726, -0.6581, 0.475), (-0.3432, -0.6836, 0.4192), (-0.3777, -0.6652, 0.4192), (-0.3958, -0.5923, 0.475), (-0.47, -0.6035, 0.4192), (-0.5002, -0.5787, 0.4192), (-0.5037, -0.5037, 0.475), (-0.5787, -0.5002, 0.4192), (-0.6035, -0.47, 0.4192), (-0.5923, -0.3958, 0.475), (-0.6652, -0.3777, 0.4192), (-0.6836, -0.3432, 0.4192), (-0.6581, -0.2726, 0.475), (-0.7261, -0.2407, 0.4192), (-0.7374, -0.2033, 0.4192), (-0.6987, -0.139, 0.475), (-0.7591, -0.0944, 0.4192), (-0.7629, -0.0555, 0.4192), (-0.7124, 6.407e-07, 0.475), (-0.7629, 0.0555, 0.4192), (-0.7591, 0.0944, 0.4192), (-0.6987, 0.139, 0.475), (-0.7374, 0.2033, 0.4192), (-0.7261, 0.2407, 0.4192), (-0.6581, 0.2726, 0.475), (-0.6836, 0.3432, 0.4192), (-0.6652, 0.3777, 0.4192), (-0.5923, 0.3958, 0.475), (-0.6035, 0.47, 0.4192), (-0.5787, 0.5002, 0.4192), (-0.5037, 0.5037, 0.475), (-0.5002, 0.5787, 0.4192), (-0.47, 0.6035, 0.4192), (-0.3958, 0.5923, 0.475), (-0.3777, 0.6652, 0.4192), (-0.3432, 0.6836, 0.4192), (-0.2726, 0.6581, 0.475), (-0.2407, 0.7261, 0.4192), (-0.2033, 0.7374, 0.4192), (-0.139, 0.6987, 0.475), (-0.0944, 0.7591, 0.4192)], [], [(219, 350, 230, 1), (12, 20, 232, 225), (19, 27, 236, 233), (26, 34, 240, 237), (33, 41, 244, 241), (40, 48, 248, 245), (47, 55, 252, 249), (54, 62, 256, 253), (61, 69, 260, 257), (68, 76, 264, 261), (75, 83, 268, 265), (82, 90, 272, 269), (89, 97, 276, 273), (96, 104, 280, 277), (103, 111, 284, 281), (110, 118, 288, 285), (117, 125, 292, 289), (124, 132, 296, 293), (131, 139, 300, 297), (138, 146, 304, 301), (145, 153, 308, 305), (152, 160, 312, 309), (159, 167, 316, 313), (166, 174, 320, 317), (173, 181, 324, 321), (180, 188, 328, 325), (187, 195, 332, 329), (194, 202, 336, 333), (201, 209, 340, 337), (208, 216, 344, 341), (72, 266, 271, 78), (215, 223, 348, 345), (4, 13, 224, 228), (2, 229, 227, 8), (6, 221, 606, 486), (17, 11, 482, 491), (24, 18, 490, 495), (31, 25, 494, 499), (38, 32, 498, 503), (45, 39, 502, 507), (52, 46, 506, 511), (59, 53, 510, 515), (66, 60, 514, 519), (73, 67, 518, 523), (80, 74, 522, 527), (87, 81, 526, 531), (94, 88, 530, 535), (101, 95, 534, 539), (108, 102, 538, 543), (115, 109, 542, 547), (122, 116, 546, 551), (129, 123, 550, 555), (136, 130, 554, 559), (143, 137, 558, 563), (150, 144, 562, 567), (157, 151, 566, 571), (164, 158, 570, 575), (171, 165, 574, 579), (178, 172, 578, 583), (185, 179, 582, 587), (192, 186, 586, 591), (199, 193, 590, 595), (206, 200, 594, 599), (213, 207, 598, 603), (220, 214, 602, 607), (10, 3, 485, 483), (418, 423, 548, 545), (170, 322, 327, 176), (79, 270, 275, 85), (177, 326, 331, 183), (86, 274, 279, 92), (184, 330, 335, 190), (93, 278, 283, 99), (191, 334, 339, 197), (100, 282, 287, 106), (9, 226, 235, 15), (198, 338, 343, 204), (107, 286, 291, 113), (16, 234, 239, 22), (205, 342, 347, 211), (114, 290, 295, 120), (23, 238, 243, 29), (212, 346, 351, 218), (121, 294, 299, 127), (30, 242, 247, 36), (352, 356, 611, 608), (128, 298, 303, 134), (37, 246, 251, 43), (222, 5, 231, 349), (135, 302, 307, 141), (44, 250, 255, 50), (142, 306, 311, 148), (51, 254, 259, 57), (149, 310, 315, 155), (58, 258, 263, 64), (156, 314, 319, 162), (65, 262, 267, 71), (163, 318, 323, 169), (360, 353, 610, 614), (357, 355, 480, 484), (364, 361, 616, 617), (368, 365, 619, 620), (372, 369, 622, 623), (376, 373, 625, 626), (380, 377, 628, 629), (384, 381, 631, 632), (388, 385, 634, 635), (392, 389, 637, 638), (396, 393, 640, 641), (400, 397, 643, 644), (404, 401, 646, 647), (408, 405, 649, 650), (412, 409, 652, 653), (416, 413, 655, 656), (420, 417, 658, 659), (424, 421, 661, 662), (428, 425, 664, 665), (432, 429, 667, 668), (436, 433, 670, 671), (440, 437, 673, 674), (444, 441, 676, 677), (448, 445, 679, 680), (452, 449, 682, 683), (456, 453, 685, 686), (460, 457, 688, 689), (464, 461, 691, 692), (468, 465, 694, 695), (472, 469, 697, 698), (476, 473, 700, 701), (362, 367, 492, 489), (366, 371, 496, 493), (474, 479, 604, 601), (422, 427, 552, 549), (370, 375, 500, 497), (609, 613, 702, 699, 696, 693, 690, 687, 684, 681, 678, 675, 672, 669, 666, 663, 660, 657, 654, 651, 648, 645, 642, 639, 636, 633, 630, 627, 624, 621, 618, 615), (426, 431, 556, 553), (374, 379, 504, 501), (478, 358, 487, 605), (430, 435, 560, 557), (378, 383, 508, 505), (434, 439, 564, 561), (382, 387, 512, 509), (438, 443, 568, 565), (386, 391, 516, 513), (442, 447, 572, 569), (390, 395, 520, 517), (446, 451, 576, 573), (394, 399, 524, 521), (450, 455, 580, 577), (398, 403, 528, 525), (454, 459, 584, 581), (402, 407, 532, 529), (458, 463, 588, 585), (406, 411, 536, 533), (462, 467, 592, 589), (410, 415, 540, 537), (354, 363, 488, 481), (466, 471, 596, 593), (414, 419, 544, 541), (359, 477, 703, 612), (470, 475, 600, 597), (0, 1, 2), (3, 4, 5, 6), (7, 8, 9), (10, 11, 12, 13), (14, 15, 16), (17, 18, 19, 20), (21, 22, 23), (24, 25, 26, 27), (28, 29, 30), (31, 32, 33, 34), (35, 36, 37), (38, 39, 40, 41), (42, 43, 44), (45, 46, 47, 48), (49, 50, 51), (52, 53, 54, 55), (56, 57, 58), (59, 60, 61, 62), (63, 64, 65), (66, 67, 68, 69), (70, 71, 72), (73, 74, 75, 76), (77, 78, 79), (80, 81, 82, 83), (84, 85, 86), (87, 88, 89, 90), (91, 92, 93), (94, 95, 96, 97), (98, 99, 100), (101, 102, 103, 104), (105, 106, 107), (108, 109, 110, 111), (112, 113, 114), (115, 116, 117, 118), (119, 120, 121), (122, 123, 124, 125), (126, 127, 128), (129, 130, 131, 132), (133, 134, 135), (136, 137, 138, 139), (140, 141, 142), (143, 144, 145, 146), (147, 148, 149), (150, 151, 152, 153), (154, 155, 156), (157, 158, 159, 160), (161, 162, 163), (164, 165, 166, 167), (168, 169, 170), (171, 172, 173, 174), (175, 176, 177), (178, 179, 180, 181), (182, 183, 184), (185, 186, 187, 188), (189, 190, 191), (192, 193, 194, 195), (196, 197, 198), (199, 200, 201, 202), (203, 204, 205), (206, 207, 208, 209), (210, 211, 212), (213, 214, 215, 216), (217, 218, 219), (220, 221, 222, 223), (224, 225, 226, 227), (228, 229, 230, 231), (232, 233, 234, 235), (236, 237, 238, 239), (240, 241, 242, 243), (244, 245, 246, 247), (248, 249, 250, 251), (252, 253, 254, 255), (256, 257, 258, 259), (260, 261, 262, 263), (264, 265, 266, 267), (268, 269, 270, 271), (272, 273, 274, 275), (276, 277, 278, 279), (280, 281, 282, 283), (284, 285, 286, 287), (288, 289, 290, 291), (292, 293, 294, 295), (296, 297, 298, 299), (300, 301, 302, 303), (304, 305, 306, 307), (308, 309, 310, 311), (312, 313, 314, 315), (316, 317, 318, 319), (320, 321, 322, 323), (324, 325, 326, 327), (328, 329, 330, 331), (332, 333, 334, 335), (336, 337, 338, 339), (340, 341, 342, 343), (344, 345, 346, 347), (348, 349, 350, 351), (352, 353, 354, 355), (356, 357, 358, 359), (360, 361, 362, 363), (364, 365, 366, 367), (368, 369, 370, 371), (372, 373, 374, 375), (376, 377, 378, 379), (380, 381, 382, 383), (384, 385, 386, 387), (388, 389, 390, 391), (392, 393, 394, 395), (396, 397, 398, 399), (400, 401, 402, 403), (404, 405, 406, 407), (408, 409, 410, 411), (412, 413, 414, 415), (416, 417, 418, 419), (420, 421, 422, 423), (424, 425, 426, 427), (428, 429, 430, 431), (432, 433, 434, 435), (436, 437, 438, 439), (440, 441, 442, 443), (444, 445, 446, 447), (448, 449, 450, 451), (452, 453, 454, 455), (456, 457, 458, 459), (460, 461, 462, 463), (464, 465, 466, 467), (468, 469, 470, 471), (472, 473, 474, 475), (476, 477, 478, 479), (480, 481, 482, 483), (484, 485, 486, 487), (488, 489, 490, 491), (492, 493, 494, 495), (496, 497, 498, 499), (500, 501, 502, 503), (504, 505, 506, 507), (508, 509, 510, 511), (512, 513, 514, 515), (516, 517, 518, 519), (520, 521, 522, 523), (524, 525, 526, 527), (528, 529, 530, 531), (532, 533, 534, 535), (536, 537, 538, 539), (540, 541, 542, 543), (544, 545, 546, 547), (548, 549, 550, 551), (552, 553, 554, 555), (556, 557, 558, 559), (560, 561, 562, 563), (564, 565, 566, 567), (568, 569, 570, 571), (572, 573, 574, 575), (576, 577, 578, 579), (580, 581, 582, 583), (584, 585, 586, 587), (588, 589, 590, 591), (592, 593, 594, 595), (596, 597, 598, 599), (600, 601, 602, 603), (604, 605, 606, 607), (608, 609, 610), (611, 612, 613), (614, 615, 616), (617, 618, 619), (620, 621, 622), (623, 624, 625), (626, 627, 628), (629, 630, 631), (632, 633, 634), (635, 636, 637), (638, 639, 640), (641, 642, 643), (644, 645, 646), (647, 648, 649), (650, 651, 652), (653, 654, 655), (656, 657, 658), (659, 660, 661), (662, 663, 664), (665, 666, 667), (668, 669, 670), (671, 672, 673), (674, 675, 676), (677, 678, 679), (680, 681, 682), (683, 684, 685), (686, 687, 688), (689, 690, 691), (692, 693, 694), (695, 696, 697), (698, 699, 700), (701, 702, 703), (2, 8, 7, 0), (227, 229, 228, 224), (1, 230, 229, 2), (226, 9, 8, 227), (9, 15, 14, 7), (235, 226, 225, 232), (234, 16, 15, 235), (16, 22, 21, 14), (239, 234, 233, 236), (238, 23, 22, 239), (23, 29, 28, 21), (243, 238, 237, 240), (242, 30, 29, 243), (30, 36, 35, 28), (247, 242, 241, 244), (246, 37, 36, 247), (37, 43, 42, 35), (251, 246, 245, 248), (250, 44, 43, 251), (44, 50, 49, 42), (255, 250, 249, 252), (254, 51, 50, 255), (51, 57, 56, 49), (259, 254, 253, 256), (258, 58, 57, 259), (58, 64, 63, 56), (263, 258, 257, 260), (262, 65, 64, 263), (65, 71, 70, 63), (267, 262, 261, 264), (266, 72, 71, 267), (72, 78, 77, 70), (271, 266, 265, 268), (270, 79, 78, 271), (79, 85, 84, 77), (275, 270, 269, 272), (274, 86, 85, 275), (86, 92, 91, 84), (279, 274, 273, 276), (278, 93, 92, 279), (93, 99, 98, 91), (283, 278, 277, 280), (282, 100, 99, 283), (100, 106, 105, 98), (287, 282, 281, 284), (286, 107, 106, 287), (107, 113, 112, 105), (291, 286, 285, 288), (290, 114, 113, 291), (114, 120, 119, 112), (295, 290, 289, 292), (294, 121, 120, 295), (121, 127, 126, 119), (299, 294, 293, 296), (298, 128, 127, 299), (128, 134, 133, 126), (303, 298, 297, 300), (302, 135, 134, 303), (135, 141, 140, 133), (307, 302, 301, 304), (306, 142, 141, 307), (142, 148, 147, 140), (311, 306, 305, 308), (310, 149, 148, 311), (149, 155, 154, 147), (315, 310, 309, 312), (314, 156, 155, 315), (156, 162, 161, 154), (319, 314, 313, 316), (318, 163, 162, 319), (163, 169, 168, 161), (323, 318, 317, 320), (322, 170, 169, 323), (170, 176, 175, 168), (327, 322, 321, 324), (326, 177, 176, 327), (177, 183, 182, 175), (331, 326, 325, 328), (330, 184, 183, 331), (184, 190, 189, 182), (335, 330, 329, 332), (334, 191, 190, 335), (191, 197, 196, 189), (339, 334, 333, 336), (338, 198, 197, 339), (198, 204, 203, 196), (343, 338, 337, 340), (342, 205, 204, 343), (205, 211, 210, 203), (347, 342, 341, 344), (346, 212, 211, 347), (212, 218, 217, 210), (351, 346, 345, 348), (350, 219, 218, 351), (219, 1, 0, 217), (230, 350, 349, 231), (13, 4, 3, 10), (20, 12, 11, 17), (27, 19, 18, 24), (34, 26, 25, 31), (41, 33, 32, 38), (48, 40, 39, 45), (55, 47, 46, 52), (62, 54, 53, 59), (69, 61, 60, 66), (76, 68, 67, 73), (83, 75, 74, 80), (90, 82, 81, 87), (97, 89, 88, 94), (104, 96, 95, 101), (111, 103, 102, 108), (118, 110, 109, 115), (125, 117, 116, 122), (132, 124, 123, 129), (139, 131, 130, 136), (146, 138, 137, 143), (153, 145, 144, 150), (160, 152, 151, 157), (167, 159, 158, 164), (174, 166, 165, 171), (181, 173, 172, 178), (188, 180, 179, 185), (195, 187, 186, 192), (202, 194, 193, 199), (209, 201, 200, 206), (216, 208, 207, 213), (223, 215, 214, 220), (5, 222, 221, 6), (231, 5, 4, 228), (12, 225, 224, 13), (19, 233, 232, 20), (26, 237, 236, 27), (33, 241, 240, 34), (40, 245, 244, 41), (47, 249, 248, 48), (54, 253, 252, 55), (61, 257, 256, 62), (68, 261, 260, 69), (75, 265, 264, 76), (82, 269, 268, 83), (89, 273, 272, 90), (96, 277, 276, 97), (103, 281, 280, 104), (110, 285, 284, 111), (117, 289, 288, 118), (124, 293, 292, 125), (131, 297, 296, 132), (138, 301, 300, 139), (145, 305, 304, 146), (152, 309, 308, 153), (159, 313, 312, 160), (166, 317, 316, 167), (173, 321, 320, 174), (180, 325, 324, 181), (187, 329, 328, 188), (194, 333, 332, 195), (201, 337, 336, 202), (208, 341, 340, 209), (215, 345, 344, 216), (222, 349, 348, 223), (483, 485, 484, 480), (491, 482, 481, 488), (495, 490, 489, 492), (499, 494, 493, 496), (503, 498, 497, 500), (507, 502, 501, 504), (511, 506, 505, 508), (515, 510, 509, 512), (519, 514, 513, 516), (523, 518, 517, 520), (527, 522, 521, 524), (531, 526, 525, 528), (535, 530, 529, 532), (539, 534, 533, 536), (543, 538, 537, 540), (547, 542, 541, 544), (551, 546, 545, 548), (555, 550, 549, 552), (559, 554, 553, 556), (563, 558, 557, 560), (567, 562, 561, 564), (571, 566, 565, 568), (575, 570, 569, 572), (579, 574, 573, 576), (583, 578, 577, 580), (587, 582, 581, 584), (591, 586, 585, 588), (595, 590, 589, 592), (599, 594, 593, 596), (603, 598, 597, 600), (607, 602, 601, 604), (486, 606, 605, 487), (66, 519, 518, 67), (522, 74, 73, 523), (164, 575, 574, 165), (578, 172, 171, 579), (526, 81, 80, 527), (582, 179, 178, 583), (530, 88, 87, 531), (586, 186, 185, 587), (534, 95, 94, 535), (590, 193, 192, 591), (538, 102, 101, 539), (6, 486, 485, 3), (482, 11, 10, 483), (594, 200, 199, 595), (542, 109, 108, 543), (490, 18, 17, 491), (598, 207, 206, 599), (546, 116, 115, 547), (494, 25, 24, 495), (602, 214, 213, 603), (550, 123, 122, 551), (498, 32, 31, 499), (606, 221, 220, 607), (554, 130, 129, 555), (502, 39, 38, 503), (558, 137, 136, 559), (506, 46, 45, 507), (562, 144, 143, 563), (510, 53, 52, 511), (566, 151, 150, 567), (514, 60, 59, 515), (570, 158, 157, 571), (355, 357, 356, 352), (363, 354, 353, 360), (367, 362, 361, 364), (371, 366, 365, 368), (375, 370, 369, 372), (379, 374, 373, 376), (383, 378, 377, 380), (387, 382, 381, 384), (391, 386, 385, 388), (395, 390, 389, 392), (399, 394, 393, 396), (403, 398, 397, 400), (407, 402, 401, 404), (411, 406, 405, 408), (415, 410, 409, 412), (419, 414, 413, 416), (423, 418, 417, 420), (427, 422, 421, 424), (431, 426, 425, 428), (435, 430, 429, 432), (439, 434, 433, 436), (443, 438, 437, 440), (447, 442, 441, 444), (451, 446, 445, 448), (455, 450, 449, 452), (459, 454, 453, 456), (463, 458, 457, 460), (467, 462, 461, 464), (471, 466, 465, 468), (475, 470, 469, 472), (479, 474, 473, 476), (358, 478, 477, 359), (487, 358, 357, 484), (354, 481, 480, 355), (362, 489, 488, 363), (366, 493, 492, 367), (370, 497, 496, 371), (374, 501, 500, 375), (378, 505, 504, 379), (382, 509, 508, 383), (386, 513, 512, 387), (390, 517, 516, 391), (394, 521, 520, 395), (398, 525, 524, 399), (402, 529, 528, 403), (406, 533, 532, 407), (410, 537, 536, 411), (414, 541, 540, 415), (418, 545, 544, 419), (422, 549, 548, 423), (426, 553, 552, 427), (430, 557, 556, 431), (434, 561, 560, 435), (438, 565, 564, 439), (442, 569, 568, 443), (446, 573, 572, 447), (450, 577, 576, 451), (454, 581, 580, 455), (458, 585, 584, 459), (462, 589, 588, 463), (466, 593, 592, 467), (470, 597, 596, 471), (474, 601, 600, 475), (478, 605, 604, 479), (608, 611, 613, 609), (614, 610, 609, 615), (617, 616, 615, 618), (620, 619, 618, 621), (623, 622, 621, 624), (626, 625, 624, 627), (629, 628, 627, 630), (632, 631, 630, 633), (635, 634, 633, 636), (638, 637, 636, 639), (641, 640, 639, 642), (644, 643, 642, 645), (647, 646, 645, 648), (650, 649, 648, 651), (653, 652, 651, 654), (656, 655, 654, 657), (659, 658, 657, 660), (662, 661, 660, 663), (665, 664, 663, 666), (668, 667, 666, 669), (671, 670, 669, 672), (674, 673, 672, 675), (677, 676, 675, 678), (680, 679, 678, 681), (683, 682, 681, 684), (686, 685, 684, 687), (689, 688, 687, 690), (692, 691, 690, 693), (695, 694, 693, 696), (698, 697, 696, 699), (701, 700, 699, 702), (612, 703, 702, 613), (412, 653, 655, 413), (658, 417, 416, 656), (360, 614, 616, 361), (619, 365, 364, 617), (468, 695, 697, 469), (700, 473, 472, 698), (661, 421, 420, 659), (622, 369, 368, 620), (703, 477, 476, 701), (664, 425, 424, 662), (625, 373, 372, 623), (611, 356, 359, 612), (667, 429, 428, 665), (628, 377, 376, 626), (670, 433, 432, 668), (631, 381, 380, 629), (673, 437, 436, 671), (634, 385, 384, 632), (676, 441, 440, 674), (637, 389, 388, 635), (679, 445, 444, 677), (640, 393, 392, 638), (682, 449, 448, 680), (643, 397, 396, 641), (685, 453, 452, 683), (646, 401, 400, 644), (688, 457, 456, 686), (649, 405, 404, 647), (691, 461, 460, 689), (652, 409, 408, 650), (610, 353, 352, 608), (694, 465, 464, 692), (0, 7, 14, 21, 28, 35, 42, 49, 56, 63, 70, 77, 84, 91, 98, 105, 112, 119, 126, 133, 140, 147, 154, 161, 168, 175, 182, 189, 196, 203, 210, 217)])
me_cylinder_007.materials.append(mat_checkpoint_base)
me_cylinder_007.use_remesh_preserve_volume = False
me_cylinder_007.use_remesh_preserve_attributes = False
me_cylinder_007.use_mirror_vertex_groups = False
me_cylinder_007.update()

# ---- objects
ob_checkpoint = bpy.data.objects.new('Checkpoint', None)
ob_cube_active_state = bpy.data.objects.new('Cube Active State', me_icosphere)
ob_pyramid_active_state = bpy.data.objects.new('Pyramid Active State', me_icosphere_002)
ob_sphere_active_state = bpy.data.objects.new('Sphere Active State', me_icosphere_001)
ob_base = bpy.data.objects.new('Base', me_cylinder_007)
ob_lamp = bpy.data.objects.new('Lamp', light_lamp)
ob_camera = bpy.data.objects.new('Camera', cam_camera)

# ---- transforms, parenting, visibility, modifiers, constraints
ob_checkpoint.location = (0.0, 0.0, 1.5)
ob_checkpoint.rotation_euler = (1.571, -0.0, 0.0)
ob_checkpoint.empty_image_offset = (0.0, 0.0)
ob_checkpoint.lineart.crease_threshold = 0.0
ob_cube_active_state.parent = ob_checkpoint
ob_cube_active_state.matrix_parent_inverse = Matrix(((1.0, 0.0, 0.0, -0.0), (0.0, 1.0, 0.0, -0.0), (0.0, 0.0, 1.0, -1.5), (0.0, 0.0, 0.0, 1.0)))
ob_cube_active_state.location = (0.0, -1.1, -8.325e-08)
ob_cube_active_state.rotation_euler = (-1.571, 0.0, 0.0)
ob_cube_active_state.lineart.crease_threshold = 0.0
ob_pyramid_active_state.parent = ob_checkpoint
ob_pyramid_active_state.matrix_parent_inverse = Matrix(((1.0, 0.0, 0.0, -0.0), (0.0, 1.0, 0.0, -0.0), (0.0, 0.0, 1.0, -1.5), (0.0, 0.0, 0.0, 1.0)))
ob_pyramid_active_state.location = (1.3, -1.1, 2.4)
ob_pyramid_active_state.rotation_euler = (-1.571, 0.0, 0.0)
ob_pyramid_active_state.lineart.crease_threshold = 0.0
ob_sphere_active_state.parent = ob_checkpoint
ob_sphere_active_state.matrix_parent_inverse = Matrix(((1.0, 0.0, 0.0, -0.0), (0.0, 1.0, 0.0, -0.0), (0.0, 0.0, 1.0, -1.5), (0.0, 0.0, 0.0, 1.0)))
ob_sphere_active_state.location = (-1.3, -1.1, 2.4)
ob_sphere_active_state.rotation_euler = (-1.571, 0.0, 0.0)
ob_sphere_active_state.lineart.crease_threshold = 0.0
ob_base.parent = ob_checkpoint
ob_base.matrix_parent_inverse = Matrix(((1.0, 0.0, 0.0, -0.0), (0.0, 1.0, 0.0, -0.0), (0.0, 0.0, 1.0, -1.5), (0.0, 0.0, 0.0, 1.0)))
ob_base.location = (0.0, -1.35, 1.5)
ob_base.rotation_euler = (-1.571, 0.0, 0.0)
ob_base.lineart.crease_threshold = 0.0
ob_lamp.location = (4.076, 1.005, 5.904)
ob_lamp.rotation_euler = (0.6503, 0.05522, 1.866)
ob_lamp.lock_rotations_4d = False
ob_lamp.empty_display_type = 'ARROWS'
ob_lamp.color = (0.0, 0.0, 0.0, 0.0)
ob_lamp.lineart.crease_threshold = 0.0
ob_camera.location = (7.481, -6.508, 5.344)
ob_camera.rotation_euler = (1.109, 0.01082, 0.8149)
ob_camera.lock_rotations_4d = False
ob_camera.empty_display_type = 'ARROWS'
ob_camera.color = (0.0, 0.0, 0.0, 0.0)
ob_camera.display_type = 'WIRE'
ob_camera.lineart.crease_threshold = 0.0

# ---- collection membership
col_collection_1.objects.link(ob_checkpoint)
col_collection_1.objects.link(ob_cube_active_state)
col_collection_1.objects.link(ob_pyramid_active_state)
col_collection_1.objects.link(ob_sphere_active_state)
col_collection_1.objects.link(ob_base)
col_collection_1.objects.link(ob_lamp)
col_collection_1.objects.link(ob_camera)

# ---- scene / render settings (as saved in the file)
scene.camera = ob_camera
scene.frame_start = 1; scene.frame_end = 250; scene.frame_set(1)
scene.render.engine = 'BLENDER_EEVEE_NEXT'
scene.render.resolution_percentage = 50
scene.render.dither_intensity = 0.0
scene.cycles.use_denoising = False
scene.cycles.samples = 128
scene.cycles.sampling_pattern = 'TABULATED_SOBOL'
scene.cycles.light_sampling_threshold = 0.0
scene.cycles.use_adaptive_sampling = False
scene.cycles.use_light_tree = False
scene.cycles.blur_glossy = 0.0
scene.cycles.sample_clamp_indirect = 0.0
scene.view_settings.view_transform = 'Standard'
bpy.context.view_layer.update()
